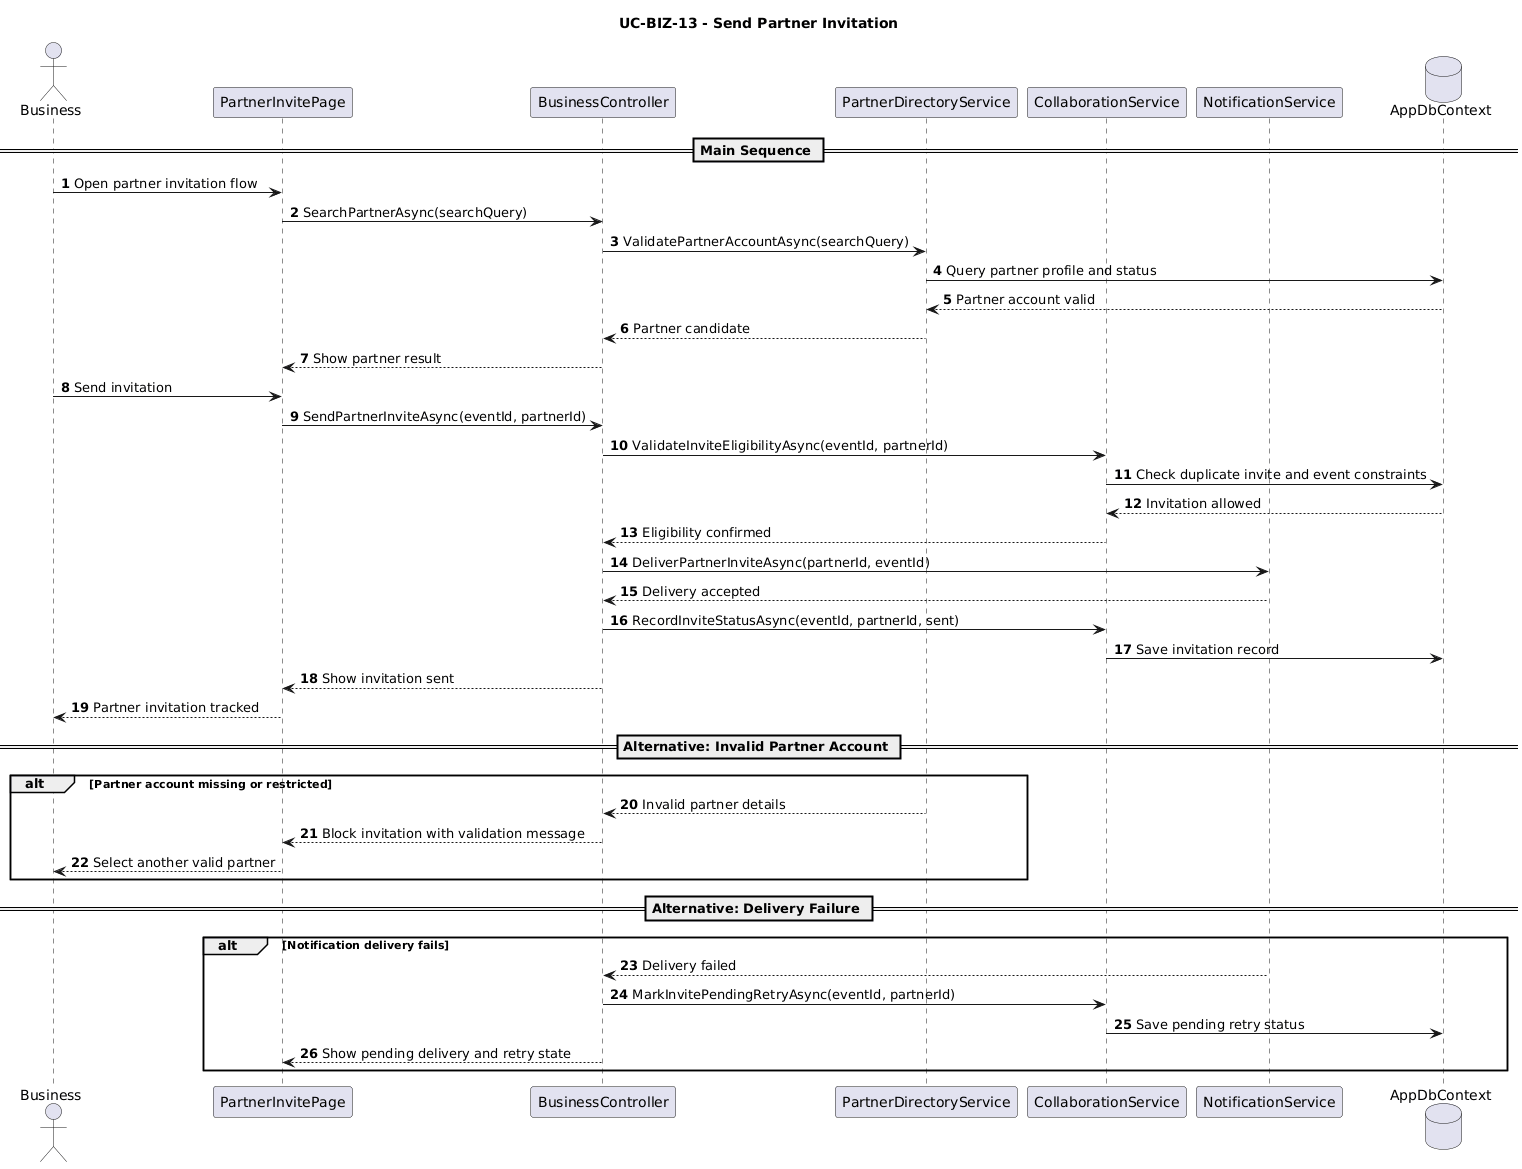

The diagram above was rendered by PlantUML. Its source (embedded in the PNG):
@startuml
title UC-BIZ-13 - Send Partner Invitation
autonumber

actor Business
participant PartnerInvitePage
participant BusinessController
participant PartnerDirectoryService
participant CollaborationService
participant NotificationService
database AppDbContext

== Main Sequence ==
Business -> PartnerInvitePage: Open partner invitation flow
PartnerInvitePage -> BusinessController: SearchPartnerAsync(searchQuery)
BusinessController -> PartnerDirectoryService: ValidatePartnerAccountAsync(searchQuery)
PartnerDirectoryService -> AppDbContext: Query partner profile and status
AppDbContext --> PartnerDirectoryService: Partner account valid
PartnerDirectoryService --> BusinessController: Partner candidate
BusinessController --> PartnerInvitePage: Show partner result

Business -> PartnerInvitePage: Send invitation
PartnerInvitePage -> BusinessController: SendPartnerInviteAsync(eventId, partnerId)
BusinessController -> CollaborationService: ValidateInviteEligibilityAsync(eventId, partnerId)
CollaborationService -> AppDbContext: Check duplicate invite and event constraints
AppDbContext --> CollaborationService: Invitation allowed
CollaborationService --> BusinessController: Eligibility confirmed
BusinessController -> NotificationService: DeliverPartnerInviteAsync(partnerId, eventId)
NotificationService --> BusinessController: Delivery accepted
BusinessController -> CollaborationService: RecordInviteStatusAsync(eventId, partnerId, sent)
CollaborationService -> AppDbContext: Save invitation record
BusinessController --> PartnerInvitePage: Show invitation sent
PartnerInvitePage --> Business: Partner invitation tracked

== Alternative: Invalid Partner Account ==
alt Partner account missing or restricted
  PartnerDirectoryService --> BusinessController: Invalid partner details
  BusinessController --> PartnerInvitePage: Block invitation with validation message
  PartnerInvitePage --> Business: Select another valid partner
end

== Alternative: Delivery Failure ==
alt Notification delivery fails
  NotificationService --> BusinessController: Delivery failed
  BusinessController -> CollaborationService: MarkInvitePendingRetryAsync(eventId, partnerId)
  CollaborationService -> AppDbContext: Save pending retry status
  BusinessController --> PartnerInvitePage: Show pending delivery and retry state
end
@enduml